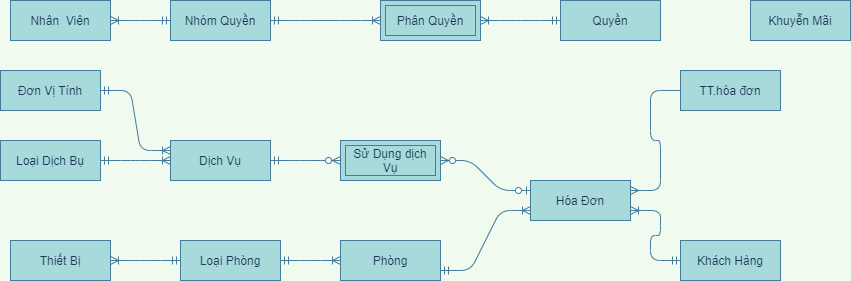

The diagram above was exported from draw.io. Its source (the exported page's mxGraphModel, read from the mxfile embedded in the PNG):
<mxGraphModel dx="1422" dy="1973" grid="1" gridSize="10" guides="1" tooltips="1" connect="1" arrows="1" fold="1" page="1" pageScale="1" pageWidth="827" pageHeight="1169" background="#F1FAEE" math="0" shadow="0">
  <root>
    <mxCell id="0" />
    <mxCell id="1" parent="0" />
    <mxCell id="BfGwLu9MFsEkwDNxOmYE-23" value="" style="edgeStyle=entityRelationEdgeStyle;fontSize=12;html=1;endArrow=ERoneToMany;startArrow=ERmandOne;strokeColor=#457B9D;fillColor=#A8DADC;fontColor=#1D3557;exitX=1;exitY=0.5;exitDx=0;exitDy=0;entryX=0;entryY=0.5;entryDx=0;entryDy=0;labelBackgroundColor=#F1FAEE;" parent="1" source="BfGwLu9MFsEkwDNxOmYE-79" target="BfGwLu9MFsEkwDNxOmYE-81" edge="1">
      <mxGeometry width="100" height="100" relative="1" as="geometry">
        <mxPoint x="830" y="410" as="sourcePoint" />
        <mxPoint x="720" y="190" as="targetPoint" />
      </mxGeometry>
    </mxCell>
    <mxCell id="BfGwLu9MFsEkwDNxOmYE-45" value="" style="edgeStyle=entityRelationEdgeStyle;fontSize=12;html=1;endArrow=ERoneToMany;startArrow=ERmandOne;strokeColor=#457B9D;fillColor=#A8DADC;fontColor=#1D3557;entryX=1;entryY=0.5;entryDx=0;entryDy=0;exitX=0;exitY=0.5;exitDx=0;exitDy=0;labelBackgroundColor=#F1FAEE;" parent="1" source="BfGwLu9MFsEkwDNxOmYE-79" target="BfGwLu9MFsEkwDNxOmYE-78" edge="1">
      <mxGeometry width="100" height="100" relative="1" as="geometry">
        <mxPoint x="500" y="420" as="sourcePoint" />
        <mxPoint x="-90" y="393" as="targetPoint" />
      </mxGeometry>
    </mxCell>
    <mxCell id="BfGwLu9MFsEkwDNxOmYE-46" value="" style="edgeStyle=entityRelationEdgeStyle;fontSize=12;html=1;endArrow=ERoneToMany;startArrow=ERmandOne;strokeColor=#457B9D;fontColor=#1D3557;exitX=1;exitY=0.5;exitDx=0;exitDy=0;entryX=0;entryY=0.5;entryDx=0;entryDy=0;labelBackgroundColor=#F1FAEE;" parent="1" source="BfGwLu9MFsEkwDNxOmYE-74" target="BfGwLu9MFsEkwDNxOmYE-76" edge="1">
      <mxGeometry width="100" height="100" relative="1" as="geometry">
        <mxPoint x="230" y="25" as="sourcePoint" />
        <mxPoint x="350" y="23" as="targetPoint" />
      </mxGeometry>
    </mxCell>
    <mxCell id="BfGwLu9MFsEkwDNxOmYE-48" value="" style="edgeStyle=entityRelationEdgeStyle;fontSize=12;html=1;endArrow=ERzeroToMany;startArrow=ERmandOne;entryX=0;entryY=0.5;entryDx=0;entryDy=0;strokeColor=#457B9D;fontColor=#1D3557;exitX=1;exitY=0.5;exitDx=0;exitDy=0;labelBackgroundColor=#F1FAEE;" parent="1" source="BfGwLu9MFsEkwDNxOmYE-76" target="BfGwLu9MFsEkwDNxOmYE-49" edge="1">
      <mxGeometry width="100" height="100" relative="1" as="geometry">
        <mxPoint x="550" y="23" as="sourcePoint" />
        <mxPoint x="670" y="23" as="targetPoint" />
      </mxGeometry>
    </mxCell>
    <mxCell id="BfGwLu9MFsEkwDNxOmYE-49" value="Sử Dụng dịch Vụ" style="shape=ext;margin=3;double=1;whiteSpace=wrap;html=1;align=center;strokeColor=#457B9D;fillColor=#A8DADC;fontColor=#1D3557;" parent="1" vertex="1">
      <mxGeometry x="680" y="90" width="100" height="40" as="geometry" />
    </mxCell>
    <mxCell id="BfGwLu9MFsEkwDNxOmYE-67" value="" style="edgeStyle=entityRelationEdgeStyle;fontSize=12;html=1;endArrow=ERoneToMany;startArrow=ERmandOne;strokeColor=#457B9D;fontColor=#1D3557;entryX=1;entryY=0.5;entryDx=0;entryDy=0;exitX=0;exitY=0.5;exitDx=0;exitDy=0;labelBackgroundColor=#F1FAEE;" parent="1" source="BfGwLu9MFsEkwDNxOmYE-72" target="BfGwLu9MFsEkwDNxOmYE-68" edge="1">
      <mxGeometry width="100" height="100" relative="1" as="geometry">
        <mxPoint x="170" y="-305" as="sourcePoint" />
        <mxPoint x="410" y="-260" as="targetPoint" />
      </mxGeometry>
    </mxCell>
    <mxCell id="BfGwLu9MFsEkwDNxOmYE-68" value="Phân Quyền" style="shape=ext;margin=3;double=1;whiteSpace=wrap;html=1;align=center;strokeColor=#457B9D;fillColor=#A8DADC;fontColor=#1D3557;" parent="1" vertex="1">
      <mxGeometry x="720" y="-50" width="100" height="40" as="geometry" />
    </mxCell>
    <mxCell id="BfGwLu9MFsEkwDNxOmYE-69" value="" style="edgeStyle=entityRelationEdgeStyle;fontSize=12;html=1;endArrow=ERoneToMany;startArrow=ERmandOne;strokeColor=#457B9D;fontColor=#1D3557;exitX=0;exitY=0.5;exitDx=0;exitDy=0;entryX=1;entryY=0.5;entryDx=0;entryDy=0;labelBackgroundColor=#F1FAEE;" parent="1" source="BfGwLu9MFsEkwDNxOmYE-71" target="BfGwLu9MFsEkwDNxOmYE-73" edge="1">
      <mxGeometry width="100" height="100" relative="1" as="geometry">
        <mxPoint x="550" y="-70" as="sourcePoint" />
        <mxPoint x="1120" y="-20" as="targetPoint" />
      </mxGeometry>
    </mxCell>
    <mxCell id="BfGwLu9MFsEkwDNxOmYE-71" value="Nhóm Quyền" style="whiteSpace=wrap;html=1;align=center;rounded=0;sketch=0;strokeColor=#457B9D;fillColor=#A8DADC;fontColor=#1D3557;" parent="1" vertex="1">
      <mxGeometry x="510" y="-50" width="100" height="40" as="geometry" />
    </mxCell>
    <mxCell id="BfGwLu9MFsEkwDNxOmYE-72" value="Quyền" style="whiteSpace=wrap;html=1;align=center;rounded=0;sketch=0;strokeColor=#457B9D;fillColor=#A8DADC;fontColor=#1D3557;" parent="1" vertex="1">
      <mxGeometry x="900" y="-50" width="100" height="40" as="geometry" />
    </mxCell>
    <mxCell id="BfGwLu9MFsEkwDNxOmYE-73" value="Nhân&amp;nbsp; Viên" style="whiteSpace=wrap;html=1;align=center;rounded=0;sketch=0;strokeColor=#457B9D;fillColor=#A8DADC;fontColor=#1D3557;" parent="1" vertex="1">
      <mxGeometry x="350" y="-50" width="100" height="40" as="geometry" />
    </mxCell>
    <mxCell id="BfGwLu9MFsEkwDNxOmYE-74" value="Loại Dịch Bụ" style="whiteSpace=wrap;html=1;align=center;rounded=0;sketch=0;strokeColor=#457B9D;fillColor=#A8DADC;fontColor=#1D3557;" parent="1" vertex="1">
      <mxGeometry x="340" y="90" width="100" height="40" as="geometry" />
    </mxCell>
    <mxCell id="BfGwLu9MFsEkwDNxOmYE-76" value="Dịch Vụ" style="whiteSpace=wrap;html=1;align=center;rounded=0;sketch=0;strokeColor=#457B9D;fillColor=#A8DADC;fontColor=#1D3557;" parent="1" vertex="1">
      <mxGeometry x="510" y="90" width="100" height="40" as="geometry" />
    </mxCell>
    <mxCell id="BfGwLu9MFsEkwDNxOmYE-77" value="Khuyễn Mãi" style="whiteSpace=wrap;html=1;align=center;rounded=0;sketch=0;strokeColor=#457B9D;fillColor=#A8DADC;fontColor=#1D3557;" parent="1" vertex="1">
      <mxGeometry x="1090" y="-50" width="100" height="40" as="geometry" />
    </mxCell>
    <mxCell id="BfGwLu9MFsEkwDNxOmYE-78" value="Thiết Bị" style="whiteSpace=wrap;html=1;align=center;rounded=0;sketch=0;strokeColor=#457B9D;fillColor=#A8DADC;fontColor=#1D3557;" parent="1" vertex="1">
      <mxGeometry x="350" y="190" width="100" height="40" as="geometry" />
    </mxCell>
    <mxCell id="BfGwLu9MFsEkwDNxOmYE-79" value="Loại Phòng" style="whiteSpace=wrap;html=1;align=center;rounded=0;sketch=0;strokeColor=#457B9D;fillColor=#A8DADC;fontColor=#1D3557;" parent="1" vertex="1">
      <mxGeometry x="520" y="190" width="100" height="40" as="geometry" />
    </mxCell>
    <mxCell id="BfGwLu9MFsEkwDNxOmYE-81" value="Phòng" style="whiteSpace=wrap;html=1;align=center;rounded=0;sketch=0;strokeColor=#457B9D;fillColor=#A8DADC;fontColor=#1D3557;" parent="1" vertex="1">
      <mxGeometry x="680" y="190" width="100" height="40" as="geometry" />
    </mxCell>
    <mxCell id="BfGwLu9MFsEkwDNxOmYE-88" value="Khách Hàng" style="whiteSpace=wrap;html=1;align=center;rounded=0;sketch=0;strokeColor=#457B9D;fillColor=#A8DADC;fontColor=#1D3557;" parent="1" vertex="1">
      <mxGeometry x="1020" y="190" width="100" height="40" as="geometry" />
    </mxCell>
    <mxCell id="BfGwLu9MFsEkwDNxOmYE-89" value="Hóa Đơn" style="whiteSpace=wrap;html=1;align=center;rounded=0;sketch=0;strokeColor=#457B9D;fillColor=#A8DADC;fontColor=#1D3557;" parent="1" vertex="1">
      <mxGeometry x="870" y="130" width="100" height="40" as="geometry" />
    </mxCell>
    <mxCell id="Ydj9u8JLbwcnqZ_ubyxi-2" value="" style="edgeStyle=entityRelationEdgeStyle;fontSize=12;html=1;endArrow=ERoneToMany;startArrow=ERmandOne;strokeColor=#457B9D;fontColor=#1D3557;exitX=1;exitY=0.5;exitDx=0;exitDy=0;labelBackgroundColor=#F1FAEE;" parent="1" source="BfGwLu9MFsEkwDNxOmYE-71" target="BfGwLu9MFsEkwDNxOmYE-68" edge="1">
      <mxGeometry width="100" height="100" relative="1" as="geometry">
        <mxPoint x="670" y="-30" as="sourcePoint" />
        <mxPoint x="330" y="-30" as="targetPoint" />
      </mxGeometry>
    </mxCell>
    <mxCell id="INb1mbBrosg8HMoTe5Wh-5" value="" style="edgeStyle=entityRelationEdgeStyle;fontSize=12;html=1;endArrow=ERoneToMany;startArrow=ERmandOne;strokeColor=#457B9D;fillColor=#A8DADC;exitX=1;exitY=0.75;exitDx=0;exitDy=0;entryX=0;entryY=0.75;entryDx=0;entryDy=0;fontColor=#1D3557;labelBackgroundColor=#F1FAEE;" parent="1" source="BfGwLu9MFsEkwDNxOmYE-81" target="BfGwLu9MFsEkwDNxOmYE-89" edge="1">
      <mxGeometry width="100" height="100" relative="1" as="geometry">
        <mxPoint x="790" y="340" as="sourcePoint" />
        <mxPoint x="840" y="190" as="targetPoint" />
      </mxGeometry>
    </mxCell>
    <mxCell id="GcIIey45crn5U5UoubCO-3" value="TT.hóa đơn" style="whiteSpace=wrap;html=1;align=center;rounded=0;sketch=0;strokeColor=#457B9D;fillColor=#A8DADC;fontColor=#1D3557;" parent="1" vertex="1">
      <mxGeometry x="1020" y="20" width="100" height="40" as="geometry" />
    </mxCell>
    <mxCell id="r-41dLyiw7aDhBRiIPoj-1" value="" style="edgeStyle=entityRelationEdgeStyle;fontSize=12;html=1;endArrow=ERmany;exitX=0;exitY=0.5;exitDx=0;exitDy=0;entryX=1;entryY=0.25;entryDx=0;entryDy=0;strokeColor=#457B9D;fontColor=#1D3557;labelBackgroundColor=#F1FAEE;" parent="1" source="GcIIey45crn5U5UoubCO-3" target="BfGwLu9MFsEkwDNxOmYE-89" edge="1">
      <mxGeometry width="100" height="100" relative="1" as="geometry">
        <mxPoint x="670" y="230" as="sourcePoint" />
        <mxPoint x="770" y="130" as="targetPoint" />
      </mxGeometry>
    </mxCell>
    <mxCell id="r-41dLyiw7aDhBRiIPoj-2" value="Đơn Vị Tính" style="whiteSpace=wrap;html=1;align=center;rounded=0;sketch=0;strokeColor=#457B9D;fillColor=#A8DADC;fontColor=#1D3557;" parent="1" vertex="1">
      <mxGeometry x="340" y="20" width="100" height="40" as="geometry" />
    </mxCell>
    <mxCell id="r-41dLyiw7aDhBRiIPoj-3" value="" style="edgeStyle=entityRelationEdgeStyle;fontSize=12;html=1;endArrow=ERoneToMany;startArrow=ERmandOne;strokeColor=#457B9D;fontColor=#1D3557;exitX=1;exitY=0.5;exitDx=0;exitDy=0;entryX=0;entryY=0.25;entryDx=0;entryDy=0;labelBackgroundColor=#F1FAEE;" parent="1" source="r-41dLyiw7aDhBRiIPoj-2" target="BfGwLu9MFsEkwDNxOmYE-76" edge="1">
      <mxGeometry width="100" height="100" relative="1" as="geometry">
        <mxPoint x="450" y="120" as="sourcePoint" />
        <mxPoint x="520" y="120" as="targetPoint" />
      </mxGeometry>
    </mxCell>
    <mxCell id="v38LCE36q74uwBaSMDtz-3" value="" style="edgeStyle=entityRelationEdgeStyle;fontSize=12;html=1;endArrow=ERoneToMany;startArrow=ERmandOne;entryX=1;entryY=0.75;entryDx=0;entryDy=0;exitX=0;exitY=0.5;exitDx=0;exitDy=0;strokeColor=#457B9D;fontColor=#1D3557;labelBackgroundColor=#F1FAEE;" parent="1" source="BfGwLu9MFsEkwDNxOmYE-88" target="BfGwLu9MFsEkwDNxOmYE-89" edge="1">
      <mxGeometry width="100" height="100" relative="1" as="geometry">
        <mxPoint x="670" y="270" as="sourcePoint" />
        <mxPoint x="770" y="170" as="targetPoint" />
      </mxGeometry>
    </mxCell>
    <mxCell id="zQGZZMaY1Z1kX3q7eCD3-1" value="" style="edgeStyle=entityRelationEdgeStyle;fontSize=12;html=1;endArrow=ERzeroToMany;startArrow=ERzeroToOne;labelBackgroundColor=#F1FAEE;strokeColor=#457B9D;fontColor=#1D3557;entryX=1;entryY=0.5;entryDx=0;entryDy=0;exitX=0;exitY=0.25;exitDx=0;exitDy=0;" parent="1" source="BfGwLu9MFsEkwDNxOmYE-89" target="BfGwLu9MFsEkwDNxOmYE-49" edge="1">
      <mxGeometry width="100" height="100" relative="1" as="geometry">
        <mxPoint x="800" y="150" as="sourcePoint" />
        <mxPoint x="790" y="100" as="targetPoint" />
      </mxGeometry>
    </mxCell>
  </root>
</mxGraphModel>